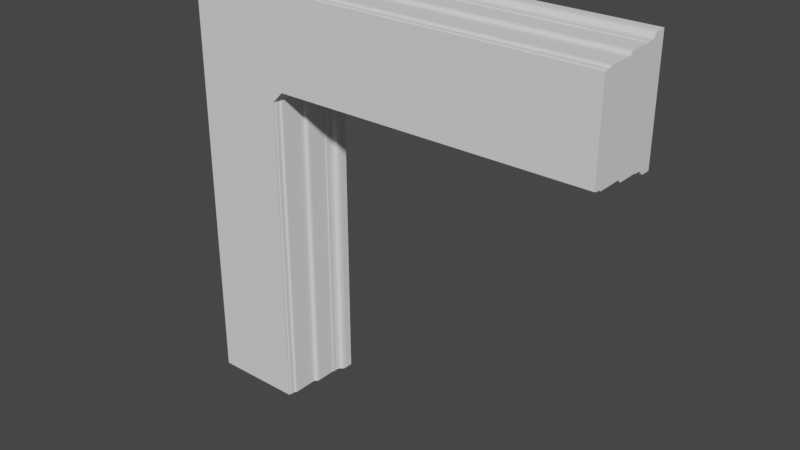 # Source: TempleLintelCorner.blend  (saved by Blender 2.92.15; exported with 4.5.12 LTS)
import bpy
from mathutils import Matrix  # noqa: F401  (used for matrix-valued properties, if any)

bpy.ops.wm.read_factory_settings(use_empty=True)
scene = bpy.context.scene
scene.name = 'Scene'

# ---- collections
col_collection = bpy.data.collections.new('Collection'); scene.collection.children.link(col_collection)

# ---- world
world_world = bpy.data.worlds.new('World'); scene.world = world_world
world_world.use_nodes = True; world_world.node_tree.nodes.clear()
_N = world_world.node_tree.nodes; _L = world_world.node_tree.links
n0 = _N.new('ShaderNodeOutputWorld'); n0.name = 'World Output'; n0.location = (300, 300)
n1 = _N.new('ShaderNodeBackground'); n1.name = 'Background'; n1.location = (10, 300)
n1.inputs[0].default_value = (0.05088, 0.05088, 0.05088, 1.0)
_L.new(n1.outputs[0], n0.inputs[0])
n0.is_active_output = True
world_world.color = (0.05088, 0.05088, 0.05088)
world_world.use_sun_shadow = False
world_world.sun_shadow_jitter_overblur = 0.0

# ---- meshes
me_templelintelcorner = bpy.data.meshes.new('Templelintelcorner')
me_templelintelcorner.from_pydata([(73.61, 0.0, 0.0), (674.4, 206.9, 0.0), (670.0, 196.2, 0.0), (670.0, 196.2, 975.0), (665.0, 182.8, 0.0), (670.0, 182.8, 0.0), (700.0, 250.0, 0.0), (685.0, 211.2, 0.0), (674.4, 206.9, 1950.0), (670.0, 196.2, 1950.0), (695.6, 215.6, 0.0), (685.0, 211.2, 1950.0), (700.0, 226.2, 0.0), (695.6, 215.6, 1950.0), (700.0, 250.0, 1950.0), (700.0, 226.2, 975.0), (0.0, 226.2, 0.0), (0.0, 250.0, 0.0), (0.0, 250.0, 2650.0), (4.393, 215.6, 0.0), (15.0, 211.2, 0.0), (17.46, 211.2, 0.0), (28.06, 206.9, 0.0), (32.46, 196.2, 0.0), (32.46, 182.8, 0.0), (37.46, 182.8, 0.0), (37.46, 118.9, 0.0), (40.39, 111.9, 0.0), (47.46, 108.9, 0.0), (47.57, 108.9, 0.0), (54.64, 106.0, 0.0), (57.57, 98.95, 0.0), (57.57, 52.17, 0.0), (58.96, 24.46, 0.0), (62.5, 23.0, 0.0), (63.61, 23.0, 0.0), (67.15, 21.53, 0.0), (68.61, 18.0, 0.0), (68.61, 7.361, 0.0), (73.61, 7.361, 0.0), (0.0, 226.2, 1325.0), (0.0, 226.2, 2650.0), (8.199, 212.9, 2642.0), (3.344, 216.8, 2647.0), (17.46, 211.2, 2633.0), (15.0, 211.2, 2635.0), (29.11, 205.7, 2621.0), (24.26, 209.6, 2626.0), (32.46, 182.8, 2618.0), (32.46, 196.2, 2618.0), (37.46, 182.8, 2613.0), (37.46, 118.9, 2613.0), (42.94, 110.0, 2607.0), (39.69, 112.6, 2610.0), (47.57, 108.9, 2602.0), (47.46, 108.9, 2603.0), (55.33, 105.3, 2595.0), (52.09, 107.9, 2598.0), (57.57, 52.17, 2592.0), (57.57, 98.95, 2592.0), (57.5, 28.0, 0.0), (57.5, 52.17, 0.0), (57.5, 52.17, 2593.0), (57.5, 28.0, 2593.0), (60.23, 23.54, 2590.0), (58.62, 24.85, 2591.0), (63.61, 23.0, 2586.0), (62.5, 23.0, 2588.0), (67.5, 21.15, 2583.0), (65.88, 22.46, 2584.0), (68.61, 7.361, 2581.0), (68.61, 18.0, 2581.0), (73.61, 7.361, 2576.0), (73.61, 0.0, 2576.0), (630.0, 7.361, 0.0), (630.0, 0.0, 0.0), (630.0, 0.0, 1950.0), (645.0, 98.95, 0.0), (630.0, 7.361, 1950.0), (635.0, 18.0, 0.0), (635.0, 7.361, 0.0), (635.0, 7.361, 1950.0), (635.0, 18.0, 975.0), (635.0, 18.0, 1950.0), (636.5, 21.53, 0.0), (640.0, 23.0, 0.0), (636.5, 21.53, 1950.0), (643.5, 24.46, 0.0), (640.0, 23.0, 1950.0), (645.0, 28.0, 0.0), (643.5, 24.46, 1950.0), (645.0, 98.95, 975.0), (645.0, 28.0, 975.0), (647.9, 106.0, 0.0), (655.0, 108.9, 0.0), (647.9, 106.0, 1950.0), (645.0, 98.95, 1950.0), (662.1, 111.9, 0.0), (655.0, 108.9, 1950.0), (665.0, 118.9, 0.0), (662.1, 111.9, 1950.0), (665.0, 182.8, 1950.0), (665.0, 118.9, 975.0), (670.0, 182.8, 1950.0), (1325.0, 226.2, 2650.0), (2650.0, 226.2, 2650.0), (2650.0, 250.0, 2650.0), (2650.0, 250.0, 1950.0), (2650.0, 215.6, 2646.0), (2650.0, 7.361, 2020.0), (2650.0, 0.0, 2020.0), (2650.0, 206.9, 2622.0), (2650.0, 226.2, 1950.0), (2650.0, 182.8, 1980.0), (2650.0, 196.2, 1980.0), (2650.0, 206.9, 1976.0), (2650.0, 182.8, 1985.0), (2650.0, 118.9, 1985.0), (2650.0, 111.9, 1988.0), (2650.0, 108.9, 1995.0), (2650.0, 106.0, 2002.0), (2650.0, 98.95, 2005.0), (2650.0, 28.0, 2005.0), (2650.0, 24.46, 2006.0), (2650.0, 23.0, 2010.0), (2650.0, 21.53, 2014.0), (2650.0, 18.0, 2015.0), (2650.0, 7.361, 2015.0), (2650.0, 211.2, 2633.0), (2650.0, 211.2, 2635.0), (2650.0, 215.6, 1954.0), (2650.0, 211.2, 1965.0), (2650.0, 0.0, 2576.0), (700.0, 0.0, 2020.0), (2650.0, 7.361, 2576.0), (2650.0, 98.95, 2592.0), (2650.0, 182.8, 2613.0), (2650.0, 196.2, 2618.0), (662.7, 52.4, 1987.0), (700.0, 7.361, 2015.0), (700.0, 7.361, 2020.0), (645.0, 28.0, 1950.0), (700.0, 226.2, 1950.0), (700.0, 28.0, 2005.0), (700.0, 24.46, 2006.0), (1675.0, 226.2, 1950.0), (700.0, 215.6, 1954.0), (700.0, 118.9, 1985.0), (700.0, 182.8, 1980.0), (700.0, 206.9, 1976.0), (1675.0, 196.2, 1980.0), (700.0, 182.8, 1985.0), (1675.0, 118.9, 1985.0), (700.0, 111.9, 1988.0), (700.0, 108.9, 1995.0), (700.0, 106.0, 2002.0), (1675.0, 28.0, 2005.0), (1675.0, 98.95, 2005.0), (700.0, 23.0, 2010.0), (700.0, 21.53, 2014.0), (1675.0, 18.0, 2015.0), (2650.0, 18.0, 2581.0), (2650.0, 7.361, 2581.0), (2650.0, 21.53, 2583.0), (2650.0, 23.0, 2586.0), (2650.0, 23.0, 2588.0), (2650.0, 24.46, 2591.0), (2650.0, 52.17, 2593.0), (2650.0, 28.0, 2593.0), (2650.0, 52.17, 2592.0), (2650.0, 106.0, 2595.0), (2650.0, 108.9, 2602.0), (2650.0, 108.9, 2603.0), (2650.0, 111.9, 2610.0), (2650.0, 118.9, 2613.0), (2650.0, 182.8, 2618.0), (700.0, 211.2, 1965.0), (665.0, 118.9, 1950.0), (700.0, 196.2, 1980.0), (700.0, 18.0, 2015.0), (700.0, 98.95, 2005.0)], [], [(0, 1, 2), (3, 2, 1), (4, 0, 2), (5, 4, 2), (3, 5, 2), (6, 7, 1), (8, 1, 7), (0, 6, 1), (9, 1, 8), (3, 1, 9), (6, 10, 7), (11, 7, 10), (8, 7, 11), (6, 12, 10), (13, 10, 12), (11, 10, 13), (14, 12, 6), (15, 12, 14), (13, 12, 15), (16, 17, 6), (18, 6, 17), (19, 16, 6), (20, 19, 6), (21, 20, 6), (22, 21, 6), (23, 22, 6), (24, 23, 6), (25, 24, 6), (26, 25, 6), (27, 26, 6), (28, 27, 6), (29, 28, 6), (30, 29, 6), (31, 30, 6), (32, 31, 6), (33, 32, 6), (34, 33, 6), (35, 34, 6), (36, 35, 6), (37, 36, 6), (38, 37, 6), (39, 38, 6), (0, 39, 6), (14, 6, 18), (40, 17, 16), (18, 17, 41), (40, 41, 17), (40, 16, 19), (42, 19, 20), (40, 19, 41), (43, 41, 19), (42, 43, 19), (44, 20, 21), (45, 20, 44), (42, 20, 45), (44, 21, 22), (46, 22, 23), (47, 44, 22), (46, 47, 22), (48, 23, 24), (49, 23, 48), (46, 23, 49), (50, 24, 25), (48, 24, 50), (51, 25, 26), (50, 25, 51), (51, 26, 27), (52, 27, 28), (53, 51, 27), (52, 53, 27), (54, 28, 29), (55, 28, 54), (52, 28, 55), (54, 29, 30), (56, 30, 31), (57, 54, 30), (56, 57, 30), (58, 31, 32), (59, 31, 58), (56, 31, 59), (60, 61, 32), (62, 32, 61), (33, 60, 32), (58, 32, 62), (63, 61, 60), (62, 61, 63), (63, 60, 33), (64, 33, 34), (65, 63, 33), (64, 65, 33), (66, 34, 35), (67, 34, 66), (64, 34, 67), (66, 35, 36), (68, 36, 37), (69, 66, 36), (68, 69, 36), (70, 37, 38), (71, 37, 70), (68, 37, 71), (72, 38, 39), (70, 38, 72), (73, 39, 0), (72, 39, 73), (74, 75, 0), (76, 0, 75), (77, 74, 0), (4, 77, 0), (73, 0, 76), (78, 75, 74), (78, 76, 75), (79, 80, 74), (81, 74, 80), (77, 79, 74), (78, 74, 81), (82, 80, 79), (81, 80, 83), (82, 83, 80), (77, 84, 79), (82, 79, 84), (77, 85, 84), (86, 84, 85), (83, 84, 86), (82, 84, 83), (77, 87, 85), (88, 85, 87), (86, 85, 88), (77, 89, 87), (90, 87, 89), (88, 87, 90), (91, 89, 77), (92, 90, 89), (91, 92, 89), (4, 93, 77), (91, 77, 93), (4, 94, 93), (95, 93, 94), (96, 93, 95), (91, 93, 96), (4, 97, 94), (98, 94, 97), (95, 94, 98), (4, 99, 97), (100, 97, 99), (98, 97, 100), (101, 99, 4), (102, 99, 101), (102, 100, 99), (103, 4, 5), (101, 4, 103), (103, 5, 9), (3, 9, 5), (104, 18, 41), (43, 104, 41), (105, 106, 18), (107, 18, 106), (104, 105, 18), (107, 14, 18), (108, 106, 105), (109, 106, 110), (111, 110, 106), (112, 107, 106), (113, 114, 106), (115, 106, 114), (116, 113, 106), (117, 116, 106), (118, 117, 106), (119, 118, 106), (120, 119, 106), (121, 120, 106), (122, 121, 106), (123, 122, 106), (124, 123, 106), (125, 124, 106), (126, 125, 106), (127, 126, 106), (109, 127, 106), (128, 111, 106), (129, 128, 106), (108, 129, 106), (130, 112, 106), (131, 130, 106), (115, 131, 106), (43, 105, 104), (43, 108, 105), (132, 133, 110), (109, 110, 133), (134, 132, 110), (135, 134, 110), (136, 135, 110), (137, 136, 110), (111, 137, 110), (76, 138, 133), (139, 133, 138), (73, 76, 133), (132, 73, 133), (140, 109, 133), (139, 140, 133), (81, 138, 76), (141, 142, 138), (143, 138, 142), (90, 141, 138), (81, 90, 138), (144, 139, 138), (143, 144, 138), (78, 81, 76), (72, 73, 132), (72, 132, 134), (15, 14, 142), (107, 142, 14), (13, 15, 142), (145, 142, 107), (145, 130, 142), (146, 142, 130), (141, 13, 142), (147, 142, 146), (147, 143, 142), (145, 107, 112), (148, 114, 113), (149, 115, 114), (150, 114, 148), (150, 149, 114), (151, 113, 116), (148, 113, 151), (152, 116, 117), (151, 116, 147), (152, 147, 116), (152, 117, 118), (153, 118, 119), (147, 118, 153), (152, 118, 147), (154, 119, 120), (153, 119, 154), (155, 120, 121), (154, 120, 155), (156, 121, 122), (157, 155, 121), (157, 121, 156), (156, 122, 123), (144, 123, 124), (143, 123, 144), (156, 123, 143), (158, 124, 125), (144, 124, 158), (159, 125, 126), (158, 125, 159), (139, 126, 127), (160, 126, 139), (160, 159, 126), (140, 127, 109), (139, 127, 140), (161, 162, 134), (72, 134, 162), (135, 161, 134), (71, 162, 161), (70, 72, 162), (71, 70, 162), (135, 163, 161), (71, 161, 163), (135, 164, 163), (69, 163, 164), (68, 71, 163), (68, 163, 69), (135, 165, 164), (66, 164, 165), (69, 164, 66), (135, 166, 165), (67, 165, 166), (67, 66, 165), (167, 168, 166), (65, 166, 168), (169, 167, 166), (135, 169, 166), (64, 67, 166), (64, 166, 65), (62, 168, 167), (65, 168, 63), (62, 63, 168), (62, 167, 169), (59, 169, 135), (58, 62, 169), (59, 58, 169), (136, 170, 135), (59, 135, 170), (136, 171, 170), (57, 170, 171), (56, 59, 170), (56, 170, 57), (136, 172, 171), (54, 171, 172), (57, 171, 54), (136, 173, 172), (55, 172, 173), (55, 54, 172), (136, 174, 173), (53, 173, 174), (52, 55, 173), (52, 173, 53), (50, 174, 136), (53, 174, 51), (50, 51, 174), (137, 175, 136), (50, 136, 175), (49, 175, 137), (48, 50, 175), (49, 48, 175), (49, 137, 111), (47, 111, 128), (46, 49, 111), (46, 111, 47), (44, 128, 129), (47, 128, 44), (45, 129, 108), (45, 44, 129), (42, 45, 108), (42, 108, 43), (145, 112, 130), (146, 130, 131), (176, 131, 115), (146, 131, 176), (149, 176, 115), (177, 11, 13), (141, 177, 13), (177, 8, 11), (103, 9, 8), (177, 103, 8), (177, 101, 103), (102, 101, 177), (141, 100, 177), (102, 177, 100), (141, 98, 100), (141, 95, 98), (141, 96, 95), (92, 96, 141), (91, 96, 92), (92, 141, 90), (81, 88, 90), (81, 86, 88), (81, 83, 86), (178, 146, 176), (149, 178, 176), (148, 147, 146), (178, 148, 146), (144, 179, 139), (160, 139, 179), (158, 159, 179), (160, 179, 159), (144, 158, 179), (153, 180, 143), (157, 143, 180), (147, 153, 143), (157, 156, 143), (154, 155, 180), (157, 180, 155), (153, 154, 180), (148, 151, 147), (150, 148, 178), (150, 178, 149)])
me_templelintelcorner.use_remesh_fix_poles = True
me_templelintelcorner.use_remesh_preserve_attributes = False
me_templelintelcorner.use_mirror_vertex_groups = False
me_templelintelcorner.update()

# ---- objects
ob_templelintelcorner = bpy.data.objects.new('Templelintelcorner', me_templelintelcorner)

# ---- transforms, parenting, visibility, modifiers, constraints
ob_templelintelcorner.location = (-0.35, 0.0, -2.3)
ob_templelintelcorner.scale = (0.002, 0.004, 0.002)
ob_templelintelcorner.lineart.crease_threshold = 0.0

# ---- collection membership
col_collection.objects.link(ob_templelintelcorner)

# ---- scene / render settings (as saved in the file)
scene.frame_start = 1; scene.frame_end = 250; scene.frame_set(1)
scene.render.engine = 'BLENDER_EEVEE_NEXT'
scene.cycles.use_denoising = False
scene.cycles.samples = 128
scene.cycles.sampling_pattern = 'TABULATED_SOBOL'
scene.cycles.use_adaptive_sampling = False
scene.cycles.use_light_tree = False
scene.view_settings.view_transform = 'Filmic'
bpy.context.view_layer.update()

# ---- added for rendering (the .blend has no active camera and no usable light): camera, sun
cam_auto = bpy.data.cameras.new('AutoCamera')
cam_auto.lens = 50.0
cam_auto.sensor_width = 36.0
cam_auto.clip_end = 1000.0
ob_auto_camera = bpy.data.objects.new('AutoCamera', cam_auto)
scene.collection.objects.link(ob_auto_camera)
ob_auto_camera.location = (9.29631, -7.89558, 5.94705)
ob_auto_camera.rotation_euler = (1.09748, -7.21219e-08, 0.694738)
scene.camera = ob_auto_camera
light_auto_sun = bpy.data.lights.new('AutoSun', 'SUN')
light_auto_sun.energy = 3.0
light_auto_sun.angle = 0.0523599
ob_auto_sun = bpy.data.objects.new('AutoSun', light_auto_sun)
scene.collection.objects.link(ob_auto_sun)
ob_auto_sun.rotation_euler = (0.872665, 0.174533, 0.523599)
bpy.context.view_layer.update()
